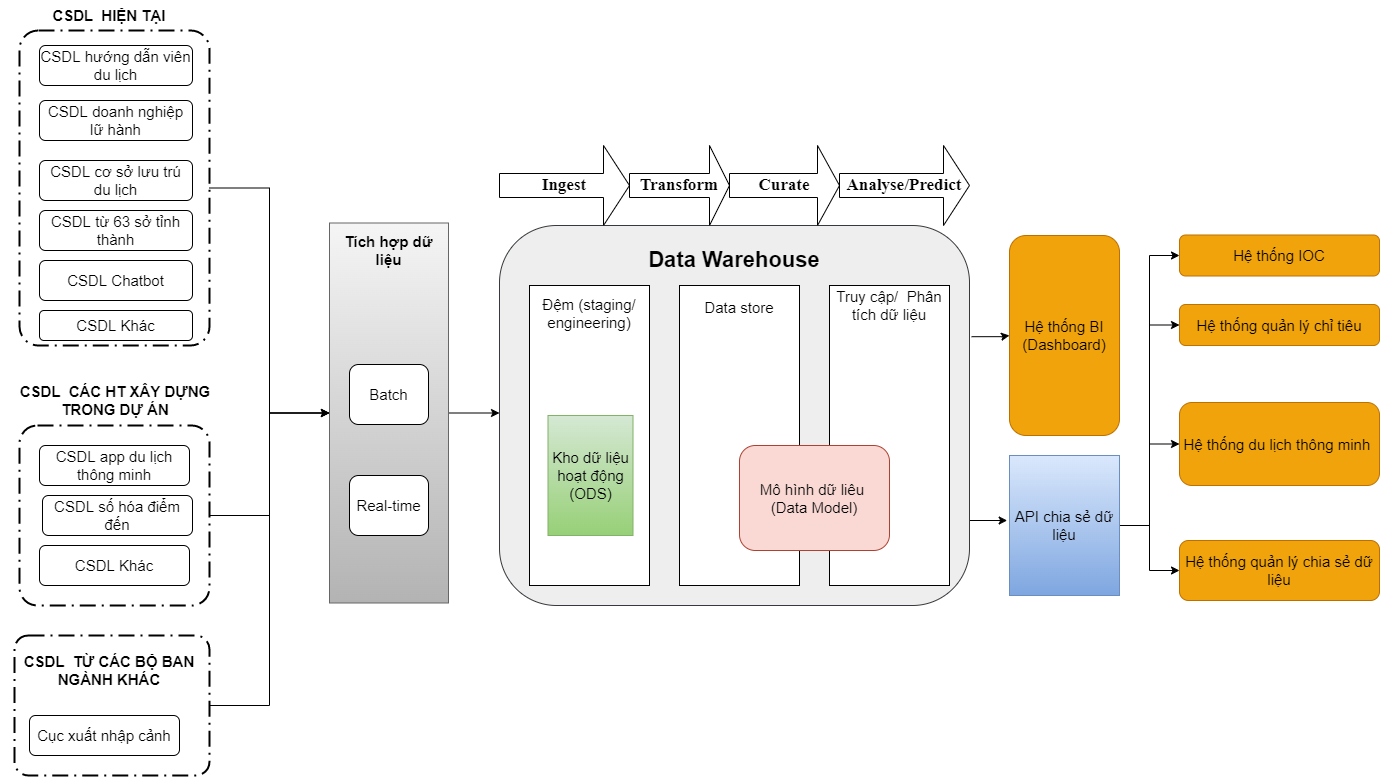

The diagram above was exported from draw.io. Its source (the exported page's mxGraphModel, read from the mxfile embedded in the PNG):
<mxGraphModel dx="1608" dy="995" grid="1" gridSize="10" guides="1" tooltips="1" connect="1" arrows="1" fold="1" page="1" pageScale="1" pageWidth="850" pageHeight="1100" math="0" shadow="0">
  <root>
    <mxCell id="0" />
    <mxCell id="1" parent="0" />
    <mxCell id="0hNvOLCNGRXDs7orXSgc-7" style="edgeStyle=orthogonalEdgeStyle;rounded=0;orthogonalLoop=1;jettySize=auto;html=1;entryX=0;entryY=0.5;entryDx=0;entryDy=0;" parent="1" source="5ydRvnvC8Svrm32kVWxM-2" target="5ydRvnvC8Svrm32kVWxM-12" edge="1">
      <mxGeometry relative="1" as="geometry" />
    </mxCell>
    <mxCell id="5ydRvnvC8Svrm32kVWxM-2" value="" style="points=[[0.25,0,0],[0.5,0,0],[0.75,0,0],[1,0.25,0],[1,0.5,0],[1,0.75,0],[0.75,1,0],[0.5,1,0],[0.25,1,0],[0,0.75,0],[0,0.5,0],[0,0.25,0]];rounded=1;arcSize=10;dashed=1;strokeColor=#000000;fillColor=none;gradientColor=none;dashPattern=8 3 1 3;strokeWidth=2;fontStyle=1;fontSize=20;" parent="1" vertex="1">
      <mxGeometry x="20" y="35" width="190" height="315" as="geometry" />
    </mxCell>
    <mxCell id="5ydRvnvC8Svrm32kVWxM-3" style="edgeStyle=orthogonalEdgeStyle;rounded=0;orthogonalLoop=1;jettySize=auto;html=1;exitX=1;exitY=0.75;exitDx=0;exitDy=0;entryX=-0.027;entryY=0.672;entryDx=0;entryDy=0;entryPerimeter=0;fontSize=15;" parent="1" edge="1">
      <mxGeometry relative="1" as="geometry">
        <mxPoint x="970" y="525" as="sourcePoint" />
        <mxPoint x="1007.5700000000002" y="524.51" as="targetPoint" />
      </mxGeometry>
    </mxCell>
    <mxCell id="5ydRvnvC8Svrm32kVWxM-4" style="edgeStyle=orthogonalEdgeStyle;rounded=0;orthogonalLoop=1;jettySize=auto;html=1;exitX=1;exitY=0.5;exitDx=0;exitDy=0;entryX=-0.019;entryY=0.894;entryDx=0;entryDy=0;entryPerimeter=0;fontSize=15;" parent="1" edge="1">
      <mxGeometry relative="1" as="geometry">
        <mxPoint x="972.0900000000001" y="341.20000000000005" as="sourcePoint" />
        <mxPoint x="1010.0000000000005" y="340" as="targetPoint" />
        <Array as="points">
          <mxPoint x="1002.09" y="341.2" />
          <mxPoint x="1002.09" y="340.2" />
        </Array>
      </mxGeometry>
    </mxCell>
    <mxCell id="5ydRvnvC8Svrm32kVWxM-5" value="" style="rounded=1;whiteSpace=wrap;html=1;fillColor=#eeeeee;strokeColor=#36393d;" parent="1" vertex="1">
      <mxGeometry x="500" y="230" width="470" height="380" as="geometry" />
    </mxCell>
    <mxCell id="5ydRvnvC8Svrm32kVWxM-6" value="&lt;font style=&quot;font-size: 22px&quot;&gt;&lt;b&gt;Data Warehouse&lt;/b&gt;&lt;/font&gt;" style="text;html=1;strokeColor=none;fillColor=none;align=center;verticalAlign=middle;whiteSpace=wrap;rounded=0;" parent="1" vertex="1">
      <mxGeometry x="520" y="250" width="430" height="30" as="geometry" />
    </mxCell>
    <mxCell id="5ydRvnvC8Svrm32kVWxM-7" value="&lt;b&gt;&lt;font style=&quot;font-size: 17px;&quot;&gt;Ingest&lt;/font&gt;&lt;/b&gt;" style="shape=singleArrow;whiteSpace=wrap;html=1;fontFamily=Times New Roman;fontSize=14;" parent="1" vertex="1">
      <mxGeometry x="500" y="150" width="130" height="80" as="geometry" />
    </mxCell>
    <mxCell id="5ydRvnvC8Svrm32kVWxM-8" value="&lt;b&gt;&lt;font style=&quot;font-size: 17px;&quot;&gt;Transform&lt;/font&gt;&lt;/b&gt;" style="shape=singleArrow;whiteSpace=wrap;html=1;fontFamily=Times New Roman;fontSize=14;" parent="1" vertex="1">
      <mxGeometry x="630" y="150" width="100" height="80" as="geometry" />
    </mxCell>
    <mxCell id="5ydRvnvC8Svrm32kVWxM-9" value="&lt;b&gt;&lt;font style=&quot;font-size: 17px;&quot;&gt;Curate&lt;/font&gt;&lt;/b&gt;" style="shape=singleArrow;whiteSpace=wrap;html=1;fontFamily=Times New Roman;fontSize=14;" parent="1" vertex="1">
      <mxGeometry x="730" y="150" width="110" height="80" as="geometry" />
    </mxCell>
    <mxCell id="5ydRvnvC8Svrm32kVWxM-10" value="&lt;b&gt;&lt;font style=&quot;font-size: 17px;&quot;&gt;Analyse/Predict&lt;/font&gt;&lt;/b&gt;" style="shape=singleArrow;whiteSpace=wrap;html=1;fontFamily=Times New Roman;fontSize=14;" parent="1" vertex="1">
      <mxGeometry x="840" y="150" width="130" height="80" as="geometry" />
    </mxCell>
    <mxCell id="5ydRvnvC8Svrm32kVWxM-11" style="edgeStyle=orthogonalEdgeStyle;rounded=0;orthogonalLoop=1;jettySize=auto;html=1;fontSize=15;" parent="1" source="5ydRvnvC8Svrm32kVWxM-12" edge="1">
      <mxGeometry relative="1" as="geometry">
        <mxPoint x="500" y="417.5" as="targetPoint" />
      </mxGeometry>
    </mxCell>
    <mxCell id="5ydRvnvC8Svrm32kVWxM-12" value="" style="rounded=0;whiteSpace=wrap;html=1;fontSize=15;fillColor=#f5f5f5;gradientColor=#b3b3b3;strokeColor=#666666;" parent="1" vertex="1">
      <mxGeometry x="330" y="227.5" width="119" height="380" as="geometry" />
    </mxCell>
    <mxCell id="5ydRvnvC8Svrm32kVWxM-13" value="&lt;b&gt;Tích hợp dữ liệu&lt;/b&gt;" style="text;html=1;strokeColor=none;fillColor=none;align=center;verticalAlign=middle;whiteSpace=wrap;rounded=0;fontSize=15;" parent="1" vertex="1">
      <mxGeometry x="330" y="240" width="119" height="30" as="geometry" />
    </mxCell>
    <mxCell id="5ydRvnvC8Svrm32kVWxM-14" value="Batch" style="rounded=1;whiteSpace=wrap;html=1;fontSize=15;" parent="1" vertex="1">
      <mxGeometry x="350" y="369" width="79" height="60" as="geometry" />
    </mxCell>
    <mxCell id="5ydRvnvC8Svrm32kVWxM-15" value="Real-time" style="rounded=1;whiteSpace=wrap;html=1;fontSize=15;" parent="1" vertex="1">
      <mxGeometry x="350" y="480" width="79" height="60" as="geometry" />
    </mxCell>
    <mxCell id="5ydRvnvC8Svrm32kVWxM-16" value="" style="rounded=0;whiteSpace=wrap;html=1;fontSize=15;" parent="1" vertex="1">
      <mxGeometry x="530" y="290" width="120" height="300" as="geometry" />
    </mxCell>
    <mxCell id="5ydRvnvC8Svrm32kVWxM-17" value="Đệm (staging/ engineering)" style="text;html=1;strokeColor=none;fillColor=none;align=center;verticalAlign=middle;whiteSpace=wrap;rounded=0;fontSize=15;" parent="1" vertex="1">
      <mxGeometry x="535" y="295" width="110" height="45" as="geometry" />
    </mxCell>
    <mxCell id="5ydRvnvC8Svrm32kVWxM-18" value="&lt;span style=&quot;font-size:14.0pt;font-family:&amp;quot;Times New Roman&amp;quot;,serif;&lt;br/&gt;mso-fareast-font-family:&amp;quot;Times New Roman&amp;quot;;mso-ansi-language:EN-US;mso-fareast-language:&lt;br/&gt;EN-US;mso-bidi-language:AR-SA&quot;&gt;Kho dữ liệu hoạt động (ODS)&lt;/span&gt;" style="rounded=0;whiteSpace=wrap;html=1;fontSize=15;fillColor=#d5e8d4;gradientColor=#97d077;strokeColor=#82b366;" parent="1" vertex="1">
      <mxGeometry x="548.5" y="420" width="85" height="120" as="geometry" />
    </mxCell>
    <mxCell id="5ydRvnvC8Svrm32kVWxM-19" value="" style="rounded=0;whiteSpace=wrap;html=1;fontSize=20;" parent="1" vertex="1">
      <mxGeometry x="680" y="290" width="120" height="300" as="geometry" />
    </mxCell>
    <mxCell id="5ydRvnvC8Svrm32kVWxM-20" value="&lt;font style=&quot;font-size: 15px;&quot;&gt;Data store&lt;/font&gt;" style="text;html=1;strokeColor=none;fillColor=none;align=center;verticalAlign=middle;whiteSpace=wrap;rounded=0;fontSize=20;" parent="1" vertex="1">
      <mxGeometry x="680" y="295" width="120" height="30" as="geometry" />
    </mxCell>
    <mxCell id="5ydRvnvC8Svrm32kVWxM-21" value="" style="rounded=0;whiteSpace=wrap;html=1;fontSize=15;" parent="1" vertex="1">
      <mxGeometry x="830" y="290" width="120" height="300" as="geometry" />
    </mxCell>
    <mxCell id="5ydRvnvC8Svrm32kVWxM-22" value="Truy cập/&amp;nbsp; Phân tích dữ liệu" style="text;html=1;strokeColor=none;fillColor=none;align=center;verticalAlign=middle;whiteSpace=wrap;rounded=0;fontSize=15;" parent="1" vertex="1">
      <mxGeometry x="830" y="295" width="120" height="30" as="geometry" />
    </mxCell>
    <mxCell id="5ydRvnvC8Svrm32kVWxM-23" value="Mô hình dữ liêu&amp;nbsp; (Data Model)" style="rounded=1;whiteSpace=wrap;html=1;fontSize=15;fillColor=#fad9d5;strokeColor=#ae4132;" parent="1" vertex="1">
      <mxGeometry x="740" y="450" width="150" height="105" as="geometry" />
    </mxCell>
    <mxCell id="5ydRvnvC8Svrm32kVWxM-31" value="&lt;font style=&quot;font-size: 15px;&quot;&gt;CSDL hướng dẫn viên du lịch&lt;/font&gt;" style="rounded=1;whiteSpace=wrap;html=1;" parent="1" vertex="1">
      <mxGeometry x="40" y="50" width="153" height="40" as="geometry" />
    </mxCell>
    <mxCell id="5ydRvnvC8Svrm32kVWxM-32" value="&lt;font style=&quot;font-size: 15px;&quot;&gt;CSDL doanh nghiệp lữ hành&lt;/font&gt;" style="rounded=1;whiteSpace=wrap;html=1;" parent="1" vertex="1">
      <mxGeometry x="40" y="105" width="153" height="40" as="geometry" />
    </mxCell>
    <mxCell id="5ydRvnvC8Svrm32kVWxM-33" value="&lt;font style=&quot;font-size: 15px;&quot;&gt;CSDL Khác&lt;/font&gt;" style="rounded=1;whiteSpace=wrap;html=1;" parent="1" vertex="1">
      <mxGeometry x="40" y="315" width="153" height="30" as="geometry" />
    </mxCell>
    <mxCell id="5ydRvnvC8Svrm32kVWxM-34" value="&lt;font style=&quot;font-size: 15px;&quot;&gt;CSDL cơ sở lưu trú du lịch&lt;/font&gt;" style="rounded=1;whiteSpace=wrap;html=1;" parent="1" vertex="1">
      <mxGeometry x="40" y="165" width="153" height="40" as="geometry" />
    </mxCell>
    <mxCell id="5ydRvnvC8Svrm32kVWxM-35" value="&lt;font style=&quot;font-size: 15px;&quot;&gt;CSDL Chatbot&lt;/font&gt;" style="rounded=1;whiteSpace=wrap;html=1;" parent="1" vertex="1">
      <mxGeometry x="40" y="265" width="153" height="40" as="geometry" />
    </mxCell>
    <mxCell id="5ydRvnvC8Svrm32kVWxM-36" value="&lt;font style=&quot;font-size: 15px;&quot;&gt;CSDL từ 63 sở tỉnh thành&lt;/font&gt;" style="rounded=1;whiteSpace=wrap;html=1;" parent="1" vertex="1">
      <mxGeometry x="40" y="215" width="153" height="40" as="geometry" />
    </mxCell>
    <mxCell id="0hNvOLCNGRXDs7orXSgc-8" style="edgeStyle=orthogonalEdgeStyle;rounded=0;orthogonalLoop=1;jettySize=auto;html=1;entryX=0;entryY=0.5;entryDx=0;entryDy=0;" parent="1" source="mlJbw9S_rLJEh4bUQzWe-1" target="5ydRvnvC8Svrm32kVWxM-12" edge="1">
      <mxGeometry relative="1" as="geometry" />
    </mxCell>
    <mxCell id="mlJbw9S_rLJEh4bUQzWe-1" value="" style="points=[[0.25,0,0],[0.5,0,0],[0.75,0,0],[1,0.25,0],[1,0.5,0],[1,0.75,0],[0.75,1,0],[0.5,1,0],[0.25,1,0],[0,0.75,0],[0,0.5,0],[0,0.25,0]];rounded=1;arcSize=10;dashed=1;strokeColor=#000000;fillColor=none;gradientColor=none;dashPattern=8 3 1 3;strokeWidth=2;fontStyle=1;fontSize=20;" parent="1" vertex="1">
      <mxGeometry x="20" y="430" width="190" height="180" as="geometry" />
    </mxCell>
    <mxCell id="mlJbw9S_rLJEh4bUQzWe-2" value="&lt;b&gt;&lt;font style=&quot;font-size: 15px;&quot;&gt;CSDL&amp;nbsp; HIỆN TẠI&lt;/font&gt;&lt;/b&gt;" style="text;html=1;strokeColor=none;fillColor=none;align=center;verticalAlign=middle;whiteSpace=wrap;rounded=0;" parent="1" vertex="1">
      <mxGeometry x="50" y="5" width="120" height="30" as="geometry" />
    </mxCell>
    <mxCell id="mlJbw9S_rLJEh4bUQzWe-3" value="&lt;b&gt;&lt;font style=&quot;font-size: 15px;&quot;&gt;CSDL&amp;nbsp; CÁC HT XÂY DỰNG TRONG DỰ ÁN&lt;/font&gt;&lt;/b&gt;" style="text;html=1;strokeColor=none;fillColor=none;align=center;verticalAlign=middle;whiteSpace=wrap;rounded=0;" parent="1" vertex="1">
      <mxGeometry x="1.5" y="390" width="230" height="30" as="geometry" />
    </mxCell>
    <mxCell id="mlJbw9S_rLJEh4bUQzWe-5" value="CSDL app du lịch thông minh" style="rounded=1;whiteSpace=wrap;html=1;fontSize=15;" parent="1" vertex="1">
      <mxGeometry x="40" y="450" width="150" height="40" as="geometry" />
    </mxCell>
    <mxCell id="mlJbw9S_rLJEh4bUQzWe-6" value="CSDL số hóa điểm đến" style="rounded=1;whiteSpace=wrap;html=1;fontSize=15;" parent="1" vertex="1">
      <mxGeometry x="43" y="500" width="150" height="40" as="geometry" />
    </mxCell>
    <mxCell id="mlJbw9S_rLJEh4bUQzWe-7" value="CSDL Khác" style="rounded=1;whiteSpace=wrap;html=1;fontSize=15;" parent="1" vertex="1">
      <mxGeometry x="40" y="550" width="150" height="40" as="geometry" />
    </mxCell>
    <mxCell id="8qjoLEBLw44NIltAZ1Qj-1" value="Hệ thống BI (Dashboard)" style="rounded=1;whiteSpace=wrap;html=1;fontSize=15;fillColor=#f0a30a;fontColor=#000000;strokeColor=#BD7000;" parent="1" vertex="1">
      <mxGeometry x="1010" y="240" width="110" height="200" as="geometry" />
    </mxCell>
    <mxCell id="8qjoLEBLw44NIltAZ1Qj-2" style="edgeStyle=orthogonalEdgeStyle;rounded=0;orthogonalLoop=1;jettySize=auto;html=1;entryX=0;entryY=0.5;entryDx=0;entryDy=0;" parent="1" source="8qjoLEBLw44NIltAZ1Qj-6" target="8qjoLEBLw44NIltAZ1Qj-7" edge="1">
      <mxGeometry relative="1" as="geometry">
        <mxPoint x="1160" y="250" as="targetPoint" />
      </mxGeometry>
    </mxCell>
    <mxCell id="8qjoLEBLw44NIltAZ1Qj-3" style="edgeStyle=orthogonalEdgeStyle;rounded=0;orthogonalLoop=1;jettySize=auto;html=1;entryX=0;entryY=0.5;entryDx=0;entryDy=0;" parent="1" source="8qjoLEBLw44NIltAZ1Qj-6" target="8qjoLEBLw44NIltAZ1Qj-8" edge="1">
      <mxGeometry relative="1" as="geometry" />
    </mxCell>
    <mxCell id="8qjoLEBLw44NIltAZ1Qj-4" style="edgeStyle=orthogonalEdgeStyle;rounded=0;orthogonalLoop=1;jettySize=auto;html=1;entryX=0;entryY=0.5;entryDx=0;entryDy=0;" parent="1" source="8qjoLEBLw44NIltAZ1Qj-6" target="8qjoLEBLw44NIltAZ1Qj-11" edge="1">
      <mxGeometry relative="1" as="geometry">
        <mxPoint x="1180" y="435" as="targetPoint" />
        <Array as="points">
          <mxPoint x="1150" y="530" />
          <mxPoint x="1150" y="449" />
        </Array>
      </mxGeometry>
    </mxCell>
    <mxCell id="8qjoLEBLw44NIltAZ1Qj-5" style="edgeStyle=orthogonalEdgeStyle;rounded=0;orthogonalLoop=1;jettySize=auto;html=1;entryX=0;entryY=0.5;entryDx=0;entryDy=0;" parent="1" source="8qjoLEBLw44NIltAZ1Qj-6" target="8qjoLEBLw44NIltAZ1Qj-13" edge="1">
      <mxGeometry relative="1" as="geometry" />
    </mxCell>
    <mxCell id="8qjoLEBLw44NIltAZ1Qj-6" value="API chia sẻ dữ liệu" style="rounded=0;whiteSpace=wrap;html=1;fontSize=15;fillColor=#dae8fc;gradientColor=#7ea6e0;strokeColor=#6c8ebf;" parent="1" vertex="1">
      <mxGeometry x="1010" y="460" width="110" height="140" as="geometry" />
    </mxCell>
    <mxCell id="8qjoLEBLw44NIltAZ1Qj-7" value="Hệ thống IOC" style="rounded=1;whiteSpace=wrap;html=1;fontSize=15;fillColor=#f0a30a;fontColor=#000000;strokeColor=#BD7000;" parent="1" vertex="1">
      <mxGeometry x="1180" y="239.5" width="200" height="41" as="geometry" />
    </mxCell>
    <mxCell id="8qjoLEBLw44NIltAZ1Qj-8" value="Hệ thống quản lý chỉ tiêu" style="rounded=1;whiteSpace=wrap;html=1;fontSize=15;fillColor=#f0a30a;fontColor=#000000;strokeColor=#BD7000;" parent="1" vertex="1">
      <mxGeometry x="1180" y="309" width="200" height="41" as="geometry" />
    </mxCell>
    <mxCell id="8qjoLEBLw44NIltAZ1Qj-11" value="Hệ thống du lịch thông minh&amp;nbsp;" style="rounded=1;whiteSpace=wrap;html=1;fontSize=15;fillColor=#f0a30a;fontColor=#000000;strokeColor=#BD7000;" parent="1" vertex="1">
      <mxGeometry x="1180" y="407" width="200" height="83" as="geometry" />
    </mxCell>
    <mxCell id="8qjoLEBLw44NIltAZ1Qj-13" value="Hệ thống quản lý chia sẻ dữ liệu" style="rounded=1;whiteSpace=wrap;html=1;fontSize=15;fillColor=#f0a30a;fontColor=#000000;strokeColor=#BD7000;" parent="1" vertex="1">
      <mxGeometry x="1180" y="545" width="200" height="60" as="geometry" />
    </mxCell>
    <mxCell id="0hNvOLCNGRXDs7orXSgc-6" style="edgeStyle=orthogonalEdgeStyle;rounded=0;orthogonalLoop=1;jettySize=auto;html=1;entryX=0;entryY=0.5;entryDx=0;entryDy=0;" parent="1" source="0hNvOLCNGRXDs7orXSgc-1" target="5ydRvnvC8Svrm32kVWxM-12" edge="1">
      <mxGeometry relative="1" as="geometry" />
    </mxCell>
    <mxCell id="0hNvOLCNGRXDs7orXSgc-1" value="" style="points=[[0.25,0,0],[0.5,0,0],[0.75,0,0],[1,0.25,0],[1,0.5,0],[1,0.75,0],[0.75,1,0],[0.5,1,0],[0.25,1,0],[0,0.75,0],[0,0.5,0],[0,0.25,0]];rounded=1;arcSize=10;dashed=1;strokeColor=#000000;fillColor=none;gradientColor=none;dashPattern=8 3 1 3;strokeWidth=2;fontStyle=1;fontSize=20;" parent="1" vertex="1">
      <mxGeometry x="15" y="640" width="195" height="140" as="geometry" />
    </mxCell>
    <mxCell id="0hNvOLCNGRXDs7orXSgc-2" value="&lt;b&gt;&lt;font style=&quot;font-size: 15px;&quot;&gt;CSDL&amp;nbsp; TỪ CÁC BỘ BAN NGÀNH KHÁC&lt;/font&gt;&lt;/b&gt;" style="text;html=1;strokeColor=none;fillColor=none;align=center;verticalAlign=middle;whiteSpace=wrap;rounded=0;" parent="1" vertex="1">
      <mxGeometry x="20" y="660" width="180" height="30" as="geometry" />
    </mxCell>
    <mxCell id="0hNvOLCNGRXDs7orXSgc-3" value="Cục xuất nhập cảnh" style="rounded=1;whiteSpace=wrap;html=1;fontSize=15;" parent="1" vertex="1">
      <mxGeometry x="30" y="720" width="150" height="40" as="geometry" />
    </mxCell>
  </root>
</mxGraphModel>